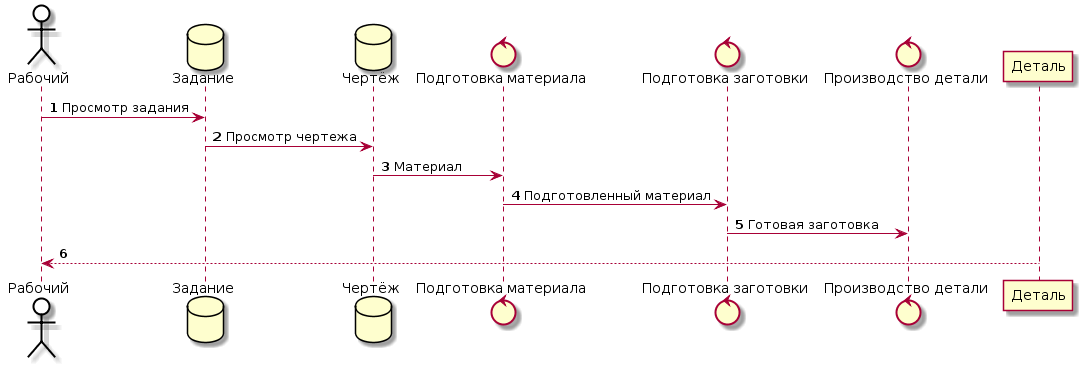

The diagram above was rendered by PlantUML. Its source (embedded in the PNG):
@startuml
skinparam actor {
	BackgroundColor White
	ArrowColor Black
	BorderColor Black
}
autonumber

actor "Рабочий" as user
database "Задание"
database "Чертёж"
control "Подготовка материала" as podg_mat
control "Подготовка заготовки" as podg_zag
control "Производство детали" as proiz_det

user -> "Задание": Просмотр задания
"Задание" -> "Чертёж": Просмотр чертежа
"Чертёж"-> "podg_mat": Материал
podg_mat-> "podg_zag": Подготовленный материал
podg_zag-> "proiz_det": Готовая заготовка
"Деталь"--> user
@enduml